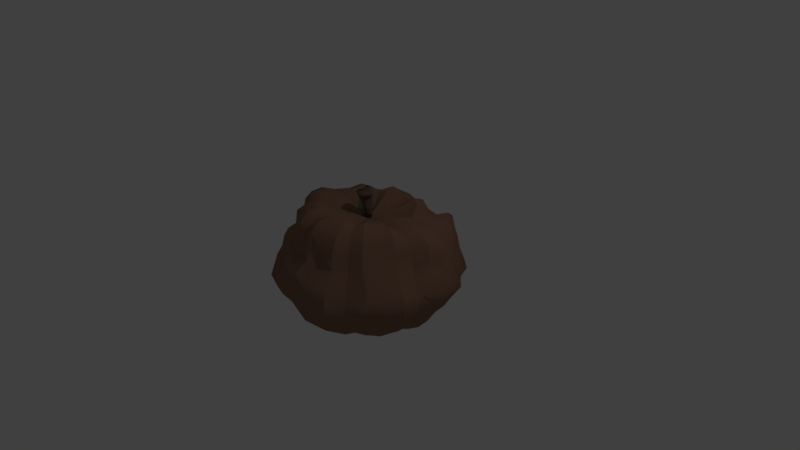 # Source: pumpkin_dead.blend  (saved by Blender 2.79.0; exported with 4.5.12 LTS)
import bpy
from mathutils import Matrix  # noqa: F401  (used for matrix-valued properties, if any)

bpy.ops.wm.read_factory_settings(use_empty=True)
scene = bpy.context.scene
scene.name = 'Scene'

# ---- collections
col_collection_1 = bpy.data.collections.new('Collection 1'); scene.collection.children.link(col_collection_1)

# ---- materials (node trees are filled in below, after node groups)
mat_material_003 = bpy.data.materials.new('Material.003')
mat_material_003.alpha_threshold = 0.0
mat_material_003.use_transparent_shadow = False
mat_material_003.diffuse_color = (0.1202, 0.1626, 0.1246, 1.0)
mat_material_003.roughness = 0.5
mat_material_002 = bpy.data.materials.new('Material.002')
mat_material_002.alpha_threshold = 0.0
mat_material_002.use_transparent_shadow = False
mat_material_002.diffuse_color = (0.1734, 0.1069, 0.08328, 1.0)
mat_material_002.roughness = 0.5
mat_material_001 = bpy.data.materials.new('Material.001')
mat_material_001.alpha_threshold = 0.0
mat_material_001.use_transparent_shadow = False
mat_material_001.diffuse_color = (0.2883, 0.1588, 0.1068, 1.0)
mat_material_001.roughness = 0.5

# ---- material node trees

# ---- world
world_world = bpy.data.worlds.new('World'); scene.world = world_world
world_world.color = (0.05088, 0.05088, 0.05088)
world_world.use_sun_shadow = False
world_world.sun_shadow_jitter_overblur = 0.0
world_world.cycles.sampling_method = 'MANUAL'

# ---- cameras
cam_camera = bpy.data.cameras.new('Camera')
cam_camera.clip_end = 100.0
cam_camera.lens = 35.0
cam_camera.sensor_width = 32.0
cam_camera.sensor_height = 18.0
cam_camera.ortho_scale = 7.314
cam_camera.dof.focus_distance = 0.0
cam_camera.dof.aperture_fstop = 128.0

# ---- lights
light_lamp = bpy.data.lights.new('Lamp', 'POINT')
light_lamp.transmission_factor = 0.0
light_lamp.cutoff_distance = 30.0
light_lamp.energy = 100.0
light_lamp.shadow_buffer_clip_start = 1.001
light_lamp.shadow_soft_size = 0.1
light_lamp.shadow_maximum_resolution = 0.006
light_lamp.use_absolute_resolution = True

# ---- meshes
me_cube_001 = bpy.data.meshes.new('Cube.001')
me_cube_001.from_pydata([(-1.541, -0.4345, -0.2987), (-1.561, -0.3438, 0.3338), (-1.518, -0.103, 0.3396), (-1.442, -0.4054, -0.2643), (-0.5717, 0.02761, -0.263), (-0.5784, -0.1857, 0.2831), (0.6441, -0.2216, 0.2694), (0.6355, -0.01032, -0.2738), (1.541, -0.4012, -0.2495), (1.596, -0.2699, 0.3161), (1.65, -0.4271, 0.2932), (1.641, -0.4504, -0.2933), (0.6718, -0.815, -0.3347), (0.6718, -0.815, 0.3181), (-0.6058, -0.7378, 0.3306), (-0.6058, -0.7378, -0.3221), (-0.6461, 0.01148, -0.6913), (0.5452, 0.09532, -0.6827), (0.5641, -0.3057, -0.7175), (-0.6737, -0.3166, -0.7426), (0.5452, -0.3821, 0.6167), (-0.6586, -0.4557, 0.6557), (-0.6754, -0.4622, 0.739), (0.5626, -0.4387, 0.7026), (-1.873, -0.528, 0.01917), (-1.832, -0.359, 0.3827), (-1.781, -0.5098, 0.06288), (-1.805, -0.3871, -0.299), (-0.6155, 0.02906, 0.03549), (-0.007174, -0.151, 0.2916), (0.7063, 0.00232, 0.01202), (-0.006818, 0.2065, -0.3196), (1.837, -0.518, 0.04066), (1.701, -0.3649, 0.331), (1.922, -0.5364, -0.007606), (1.669, -0.4068, -0.2646), (0.7391, -0.9091, -0.01461), (-0.007579, -0.8126, 0.3518), (-0.6473, -0.7933, 0.004256), (-0.007579, -0.8126, -0.3496), (-0.05188, 0.3764, -0.79), (0.5718, -0.03381, -0.7407), (-0.05189, -0.3246, -0.7901), (-0.7342, -0.1219, -0.7602), (-0.04905, -0.4795, 0.6225), (-0.7494, -0.453, 0.7597), (-0.05082, -0.5338, 0.7401), (0.5708, -0.3907, 0.6952), (-1.106, -0.379, -0.4959), (-1.186, -0.443, -0.5534), (-1.124, -0.5742, -0.2975), (-1.124, -0.573, 0.3063), (-1.215, -0.458, 0.5914), (-1.199, -0.3445, 0.5618), (-1.076, -0.2384, 0.2511), (-1.03, -0.2668, -0.237), (0.5456, 0.05163, -0.5286), (-0.5486, 0.05059, -0.5307), (-0.5558, -0.3645, 0.4812), (0.5523, -0.3592, 0.4743), (1.213, -0.1485, 0.2484), (1.149, -0.3386, -0.2559), (1.108, -0.4262, -0.5202), (1.036, -0.3397, -0.4626), (1.113, -0.4243, 0.5089), (1.13, -0.4895, 0.5451), (1.262, -0.6886, 0.2804), (1.262, -0.6887, -0.3096), (-0.5818, -0.5728, -0.5917), (0.5778, -0.5921, -0.5877), (0.5777, -0.5986, 0.589), (-0.5818, -0.5828, 0.5989), (-2.126, -0.4653, 0.03976), (-0.001049, 0.1132, 0.02733), (2.203, -0.4218, 0.02299), (-0.001139, -0.8813, -0.0004598), (-0.0676, 0.02612, -0.8365), (-0.06638, -0.5057, 0.7076), (-1.283, -0.439, -0.5568), (-1.209, -0.6171, 0.004256), (-1.361, -0.2016, 0.6323), (-1.129, -0.1751, 0.0003412), (-0.02413, 0.4586, -0.6251), (-0.02354, -0.3873, 0.4798), (1.443, -0.3242, 4.959e-05), (1.108, -0.3877, -0.4991), (1.173, -0.4044, 0.5576), (1.547, -0.7908, -0.02404), (-0.0251, -0.6219, -0.6335), (-0.02506, -0.6335, 0.637), (-0.9786, -0.4977, -0.4994), (-0.9814, -0.5479, 0.5093), (-0.9017, -0.2385, -0.4098), (-0.953, -0.4794, 0.4295), (1.003, -0.5422, -0.4908), (1.005, -0.5639, 0.4836), (0.9242, -0.2548, -0.4028), (0.9783, -0.4627, 0.411)], [], [(0, 24, 72, 27), (0, 27, 78, 49), (0, 49, 90, 50), (0, 50, 79, 24), (1, 25, 72, 24), (1, 24, 79, 51), (1, 51, 91, 52), (1, 52, 80, 25), (2, 26, 72, 25), (2, 25, 80, 53), (2, 53, 93, 54), (2, 54, 81, 26), (3, 27, 72, 26), (3, 26, 81, 55), (3, 55, 92, 48), (3, 48, 78, 27), (4, 28, 73, 31), (4, 31, 82, 57), (4, 57, 92, 55), (4, 55, 81, 28), (5, 29, 73, 28), (5, 28, 81, 54), (5, 54, 93, 58), (5, 58, 83, 29), (6, 30, 73, 29), (6, 29, 83, 59), (6, 59, 97, 60), (6, 60, 84, 30), (7, 31, 73, 30), (7, 30, 84, 61), (7, 61, 96, 56), (7, 56, 82, 31), (8, 32, 74, 35), (8, 35, 85, 63), (8, 63, 96, 61), (8, 61, 84, 32), (9, 33, 74, 32), (9, 32, 84, 60), (9, 60, 97, 64), (9, 64, 86, 33), (10, 34, 74, 33), (10, 33, 86, 65), (10, 65, 95, 66), (10, 66, 87, 34), (11, 35, 74, 34), (11, 34, 87, 67), (11, 67, 94, 62), (11, 62, 85, 35), (12, 36, 75, 39), (12, 39, 88, 69), (12, 69, 94, 67), (12, 67, 87, 36), (13, 37, 75, 36), (13, 36, 87, 66), (13, 66, 95, 70), (13, 70, 89, 37), (14, 38, 75, 37), (14, 37, 89, 71), (14, 71, 91, 51), (14, 51, 79, 38), (15, 39, 75, 38), (15, 38, 79, 50), (15, 50, 90, 68), (15, 68, 88, 39), (16, 40, 76, 43), (16, 43, 78, 48), (16, 48, 92, 57), (16, 57, 82, 40), (17, 41, 76, 40), (17, 40, 82, 56), (17, 56, 96, 63), (17, 63, 85, 41), (18, 42, 76, 41), (18, 41, 85, 62), (18, 62, 94, 69), (18, 69, 88, 42), (19, 43, 76, 42), (19, 42, 88, 68), (19, 68, 90, 49), (19, 49, 78, 43), (20, 44, 77, 47), (20, 47, 86, 64), (20, 64, 97, 59), (20, 59, 83, 44), (21, 45, 77, 44), (21, 44, 83, 58), (21, 58, 93, 53), (21, 53, 80, 45), (22, 46, 77, 45), (22, 45, 80, 52), (22, 52, 91, 71), (22, 71, 89, 46), (23, 47, 77, 46), (23, 46, 89, 70), (23, 70, 95, 65), (23, 65, 86, 47)])
me_cube_001.polygons.foreach_set('use_smooth', [True] * 96)
me_cube_001.materials.append(mat_material_003)
me_cube_001.use_remesh_preserve_volume = False
me_cube_001.use_remesh_preserve_attributes = False
me_cube_001.use_mirror_vertex_groups = False
me_cube_001.update()
me_cylinder = bpy.data.meshes.new('Cylinder')
me_cylinder.from_pydata([(8.14e-08, 0.3145, -1.0), (0.0, 0.3291, 3.412), (0.06135, 0.3084, -1.0), (0.2011, 0.3114, 3.412), (0.1203, 0.2905, -1.0), (0.395, 0.2601, 3.414), (0.1747, 0.2615, -1.0), (0.5716, 0.1777, 3.417), (0.2224, 0.2224, -1.0), (0.7208, 0.06603, 3.421), (0.2615, 0.1747, -1.0), (0.8369, -0.07043, 3.424), (0.2905, 0.1203, -1.0), (0.9153, -0.2237, 3.429), (0.3084, 0.06135, -1.0), (0.9453, -0.3872, 3.435), (0.3145, 2.191e-07, -1.0), (0.9223, -0.5554, 3.442), (0.3084, -0.06135, -1.0), (0.8652, -0.7182, 3.452), (0.2905, -0.1203, -1.0), (0.7933, -0.869, 3.466), (0.2615, -0.1747, -1.0), (0.707, -1.007, 3.48), (0.2224, -0.2224, -1.0), (0.6021, -1.13, 3.492), (0.1747, -0.2615, -1.0), (0.4766, -1.232, 3.501), (0.1203, -0.2905, -1.0), (0.3315, -1.309, 3.507), (0.06135, -0.3084, -1.0), (0.1704, -1.358, 3.51), (-2.107e-08, -0.3145, -1.0), (-3.166e-07, -1.375, 3.511), (-0.06135, -0.3084, -1.0), (-0.1704, -1.358, 3.51), (-0.1203, -0.2905, -1.0), (-0.3315, -1.309, 3.507), (-0.1747, -0.2615, -1.0), (-0.4766, -1.232, 3.501), (-0.2224, -0.2224, -1.0), (-0.6021, -1.13, 3.492), (-0.2615, -0.1747, -1.0), (-0.707, -1.007, 3.48), (-0.2905, -0.1203, -1.0), (-0.7933, -0.869, 3.466), (-0.3084, -0.06135, -1.0), (-0.8652, -0.7182, 3.452), (-0.3145, 4.99e-07, -1.0), (-0.9223, -0.5554, 3.442), (-0.3084, 0.06135, -1.0), (-0.9453, -0.3872, 3.435), (-0.2905, 0.1203, -1.0), (-0.9153, -0.2237, 3.429), (-0.2615, 0.1747, -1.0), (-0.8369, -0.07043, 3.424), (-0.2224, 0.2224, -1.0), (-0.7208, 0.06603, 3.421), (-0.1747, 0.2615, -1.0), (-0.5716, 0.1777, 3.417), (-0.1203, 0.2905, -1.0), (-0.395, 0.2601, 3.414), (-0.06135, 0.3084, -1.0), (-0.2011, 0.3114, 3.412), (6.205e-08, 0.4608, 0.07689), (3.353e-08, 0.4892, 0.9245), (2.235e-08, 0.5145, 1.72), (2.235e-08, 0.4996, 2.4), (7.451e-09, 0.3238, 2.946), (0.1389, 0.3041, 2.945), (0.05081, 0.4838, 2.399), (0.0497, 0.5014, 1.719), (0.0699, 0.4784, 0.9242), (0.08989, 0.4519, 0.07678), (0.2678, 0.2458, 2.939), (0.09738, 0.4368, 2.395), (0.09539, 0.4623, 1.718), (0.137, 0.4466, 0.9232), (0.1763, 0.4256, 0.07646), (0.3791, 0.1523, 2.93), (0.1374, 0.3615, 2.389), (0.1349, 0.3989, 1.716), (0.1985, 0.3951, 0.9217), (0.2561, 0.3829, 0.07598), (0.4659, 0.03005, 2.919), (0.1708, 0.2621, 2.381), (0.1667, 0.3139, 1.713), (0.2524, 0.3261, 0.9194), (0.3259, 0.3253, 0.07538), (0.5249, -0.1107, 2.91), (0.197, 0.1445, 2.374), (0.191, 0.2108, 1.709), (0.2971, 0.2425, 0.9163), (0.3833, 0.255, 0.07473), (0.5576, -0.2583, 2.907), (0.2171, 0.01394, 2.366), (0.2084, 0.09439, 1.703), (0.3316, 0.148, 0.9124), (0.426, 0.1748, 0.07407), (0.5631, -0.4067, 2.909), (0.2322, -0.124, 2.361), (0.2196, -0.03042, 1.697), (0.3553, 0.046, 0.9078), (0.4522, 0.08761, 0.07347), (0.5412, -0.5548, 2.916), (0.2405, -0.2643, 2.358), (0.225, -0.158, 1.69), (0.3671, -0.05968, 0.9029), (0.461, -0.003094, 0.07292), (0.502, -0.6978, 2.928), (0.239, -0.4021, 2.356), (0.2249, -0.2829, 1.683), (0.3659, -0.1654, 0.8982), (0.4521, -0.09389, 0.07247), (0.4589, -0.8299, 2.943), (0.2273, -0.5331, 2.357), (0.2179, -0.4008, 1.676), (0.3505, -0.2675, 0.8941), (0.4258, -0.1813, 0.07211), (0.4103, -0.9497, 2.96), (0.2071, -0.6531, 2.359), (0.2025, -0.5081, 1.669), (0.3208, -0.3621, 0.891), (0.3831, -0.2619, 0.07183), (0.3501, -1.055, 2.976), (0.1791, -0.7579, 2.363), (0.1777, -0.6018, 1.665), (0.2767, -0.4454, 0.8887), (0.3257, -0.3325, 0.07163), (0.2774, -1.141, 2.991), (0.1436, -0.8436, 2.366), (0.1436, -0.6786, 1.662), (0.22, -0.5141, 0.8871), (0.2558, -0.3906, 0.0715), (0.1926, -1.205, 3.002), (0.1009, -0.9071, 2.369), (0.1011, -0.7356, 1.661), (0.153, -0.5653, 0.8861), (0.1762, -0.4337, 0.07141), (0.0983, -1.245, 3.009), (0.05208, -0.9462, 2.371), (0.05246, -0.7706, 1.66), (0.0784, -0.5969, 0.8856), (0.08979, -0.4603, 0.07135), (-1.937e-07, -1.259, 3.011), (-8.522e-08, -0.9594, 2.372), (-8.568e-08, -0.7824, 1.66), (-1.043e-07, -0.6075, 0.8854), (-8.964e-08, -0.4692, 0.07134), (-0.0983, -1.245, 3.009), (-0.05208, -0.9462, 2.371), (-0.05246, -0.7706, 1.66), (-0.0784, -0.5969, 0.8856), (-0.08979, -0.4603, 0.07135), (-0.1926, -1.205, 3.002), (-0.1009, -0.9071, 2.369), (-0.1011, -0.7356, 1.661), (-0.153, -0.5653, 0.8861), (-0.1762, -0.4337, 0.07141), (-0.2774, -1.141, 2.991), (-0.1436, -0.8436, 2.366), (-0.1436, -0.6786, 1.662), (-0.22, -0.5141, 0.8871), (-0.2558, -0.3906, 0.0715), (-0.3501, -1.055, 2.976), (-0.1791, -0.7579, 2.363), (-0.1777, -0.6018, 1.665), (-0.2767, -0.4454, 0.8887), (-0.3257, -0.3325, 0.07163), (-0.4103, -0.9497, 2.96), (-0.2071, -0.6531, 2.359), (-0.2025, -0.5081, 1.669), (-0.3208, -0.3621, 0.891), (-0.3831, -0.2619, 0.07183), (-0.4589, -0.8299, 2.943), (-0.2273, -0.5331, 2.357), (-0.2179, -0.4008, 1.676), (-0.3505, -0.2675, 0.8941), (-0.4258, -0.1813, 0.07211), (-0.502, -0.6978, 2.928), (-0.239, -0.4021, 2.356), (-0.2249, -0.2829, 1.683), (-0.3659, -0.1654, 0.8982), (-0.4521, -0.09389, 0.07247), (-0.5412, -0.5548, 2.916), (-0.2405, -0.2643, 2.358), (-0.225, -0.158, 1.69), (-0.3671, -0.05968, 0.9029), (-0.461, -0.003094, 0.07292), (-0.5631, -0.4067, 2.909), (-0.2322, -0.124, 2.361), (-0.2196, -0.03042, 1.697), (-0.3553, 0.046, 0.9078), (-0.4522, 0.08761, 0.07347), (-0.5576, -0.2583, 2.907), (-0.2171, 0.01394, 2.366), (-0.2084, 0.09439, 1.703), (-0.3316, 0.148, 0.9124), (-0.426, 0.1748, 0.07407), (-0.5249, -0.1107, 2.91), (-0.197, 0.1445, 2.374), (-0.191, 0.2108, 1.709), (-0.2971, 0.2425, 0.9163), (-0.3833, 0.255, 0.07473), (-0.4659, 0.03005, 2.919), (-0.1708, 0.2621, 2.381), (-0.1667, 0.3139, 1.713), (-0.2524, 0.3261, 0.9194), (-0.3259, 0.3253, 0.07538), (-0.3791, 0.1523, 2.93), (-0.1374, 0.3615, 2.389), (-0.1349, 0.3989, 1.716), (-0.1985, 0.3951, 0.9217), (-0.2561, 0.3829, 0.07598), (-0.2678, 0.2458, 2.939), (-0.09738, 0.4368, 2.395), (-0.09539, 0.4623, 1.718), (-0.137, 0.4466, 0.9232), (-0.1763, 0.4256, 0.07646), (-0.1389, 0.3041, 2.945), (-0.05081, 0.4838, 2.399), (-0.0497, 0.5014, 1.719), (-0.0699, 0.4784, 0.9242), (-0.08989, 0.4519, 0.07678)], [], [(68, 1, 3, 69), (69, 3, 5, 74), (74, 5, 7, 79), (79, 7, 9, 84), (84, 9, 11, 89), (89, 11, 13, 94), (94, 13, 15, 99), (99, 15, 17, 104), (104, 17, 19, 109), (109, 19, 21, 114), (114, 21, 23, 119), (119, 23, 25, 124), (124, 25, 27, 129), (129, 27, 29, 134), (134, 29, 31, 139), (139, 31, 33, 144), (144, 33, 35, 149), (149, 35, 37, 154), (154, 37, 39, 159), (159, 39, 41, 164), (164, 41, 43, 169), (169, 43, 45, 174), (174, 45, 47, 179), (179, 47, 49, 184), (184, 49, 51, 189), (189, 51, 53, 194), (194, 53, 55, 199), (199, 55, 57, 204), (204, 57, 59, 209), (209, 59, 61, 214), (3, 1, 63, 61, 59, 57, 55, 53, 51, 49, 47, 45, 43, 41, 39, 37, 35, 33, 31, 29, 27, 25, 23, 21, 19, 17, 15, 13, 11, 9, 7, 5), (214, 61, 63, 219), (219, 63, 1, 68), (0, 2, 4, 6, 8, 10, 12, 14, 16, 18, 20, 22, 24, 26, 28, 30, 32, 34, 36, 38, 40, 42, 44, 46, 48, 50, 52, 54, 56, 58, 60, 62), (62, 223, 64, 0), (223, 222, 65, 64), (222, 221, 66, 65), (221, 220, 67, 66), (220, 219, 68, 67), (60, 218, 223, 62), (218, 217, 222, 223), (217, 216, 221, 222), (216, 215, 220, 221), (215, 214, 219, 220), (58, 213, 218, 60), (213, 212, 217, 218), (212, 211, 216, 217), (211, 210, 215, 216), (210, 209, 214, 215), (56, 208, 213, 58), (208, 207, 212, 213), (207, 206, 211, 212), (206, 205, 210, 211), (205, 204, 209, 210), (54, 203, 208, 56), (203, 202, 207, 208), (202, 201, 206, 207), (201, 200, 205, 206), (200, 199, 204, 205), (52, 198, 203, 54), (198, 197, 202, 203), (197, 196, 201, 202), (196, 195, 200, 201), (195, 194, 199, 200), (50, 193, 198, 52), (193, 192, 197, 198), (192, 191, 196, 197), (191, 190, 195, 196), (190, 189, 194, 195), (48, 188, 193, 50), (188, 187, 192, 193), (187, 186, 191, 192), (186, 185, 190, 191), (185, 184, 189, 190), (46, 183, 188, 48), (183, 182, 187, 188), (182, 181, 186, 187), (181, 180, 185, 186), (180, 179, 184, 185), (44, 178, 183, 46), (178, 177, 182, 183), (177, 176, 181, 182), (176, 175, 180, 181), (175, 174, 179, 180), (42, 173, 178, 44), (173, 172, 177, 178), (172, 171, 176, 177), (171, 170, 175, 176), (170, 169, 174, 175), (40, 168, 173, 42), (168, 167, 172, 173), (167, 166, 171, 172), (166, 165, 170, 171), (165, 164, 169, 170), (38, 163, 168, 40), (163, 162, 167, 168), (162, 161, 166, 167), (161, 160, 165, 166), (160, 159, 164, 165), (36, 158, 163, 38), (158, 157, 162, 163), (157, 156, 161, 162), (156, 155, 160, 161), (155, 154, 159, 160), (34, 153, 158, 36), (153, 152, 157, 158), (152, 151, 156, 157), (151, 150, 155, 156), (150, 149, 154, 155), (32, 148, 153, 34), (148, 147, 152, 153), (147, 146, 151, 152), (146, 145, 150, 151), (145, 144, 149, 150), (30, 143, 148, 32), (143, 142, 147, 148), (142, 141, 146, 147), (141, 140, 145, 146), (140, 139, 144, 145), (28, 138, 143, 30), (138, 137, 142, 143), (137, 136, 141, 142), (136, 135, 140, 141), (135, 134, 139, 140), (26, 133, 138, 28), (133, 132, 137, 138), (132, 131, 136, 137), (131, 130, 135, 136), (130, 129, 134, 135), (24, 128, 133, 26), (128, 127, 132, 133), (127, 126, 131, 132), (126, 125, 130, 131), (125, 124, 129, 130), (22, 123, 128, 24), (123, 122, 127, 128), (122, 121, 126, 127), (121, 120, 125, 126), (120, 119, 124, 125), (20, 118, 123, 22), (118, 117, 122, 123), (117, 116, 121, 122), (116, 115, 120, 121), (115, 114, 119, 120), (18, 113, 118, 20), (113, 112, 117, 118), (112, 111, 116, 117), (111, 110, 115, 116), (110, 109, 114, 115), (16, 108, 113, 18), (108, 107, 112, 113), (107, 106, 111, 112), (106, 105, 110, 111), (105, 104, 109, 110), (14, 103, 108, 16), (103, 102, 107, 108), (102, 101, 106, 107), (101, 100, 105, 106), (100, 99, 104, 105), (12, 98, 103, 14), (98, 97, 102, 103), (97, 96, 101, 102), (96, 95, 100, 101), (95, 94, 99, 100), (10, 93, 98, 12), (93, 92, 97, 98), (92, 91, 96, 97), (91, 90, 95, 96), (90, 89, 94, 95), (8, 88, 93, 10), (88, 87, 92, 93), (87, 86, 91, 92), (86, 85, 90, 91), (85, 84, 89, 90), (6, 83, 88, 8), (83, 82, 87, 88), (82, 81, 86, 87), (81, 80, 85, 86), (80, 79, 84, 85), (4, 78, 83, 6), (78, 77, 82, 83), (77, 76, 81, 82), (76, 75, 80, 81), (75, 74, 79, 80), (2, 73, 78, 4), (73, 72, 77, 78), (72, 71, 76, 77), (71, 70, 75, 76), (70, 69, 74, 75), (0, 64, 73, 2), (64, 65, 72, 73), (65, 66, 71, 72), (66, 67, 70, 71), (67, 68, 69, 70)])
me_cylinder.polygons.foreach_set('use_smooth', [True] * 194)
me_cylinder.materials.append(mat_material_002)
me_cylinder.use_remesh_preserve_volume = False
me_cylinder.use_remesh_preserve_attributes = False
me_cylinder.use_mirror_vertex_groups = False
me_cylinder.update()
me_sphere = bpy.data.meshes.new('Sphere')
me_sphere.from_pydata([(-3.425e-08, 0.3482, 0.4176), (-2.701e-08, 0.4616, 0.4588), (-5.166e-09, 0.5473, 0.4546), (6.403e-10, 0.5717, 0.3486), (3.336e-09, 0.6963, 0.3092), (3.318e-09, 0.8073, 0.1984), (3.689e-09, 0.9003, 0.1251), (3.682e-09, 0.8653, -0.005301), (3.609e-09, 0.877, -0.1249), (3.718e-09, 0.5323, -0.6012), (0.06211, 0.3187, 0.4139), (0.086, 0.4335, 0.4637), (0.1046, 0.5146, 0.4432), (0.1178, 0.5647, 0.3637), (0.1313, 0.6517, 0.2862), (0.1464, 0.7406, 0.1931), (0.1649, 0.8411, 0.1248), (0.1656, 0.8306, -0.005764), (0.1672, 0.8388, -0.123), (0.1626, 0.8173, -0.2584), (0.1458, 0.7331, -0.3748), (0.1255, 0.6308, -0.4853), (0.09858, 0.4956, -0.5706), (0.07569, 0.3793, -0.5734), (0.03464, 0.1742, -0.5857), (0.1333, 0.3148, 0.4558), (0.1751, 0.4255, 0.5112), (0.209, 0.5067, 0.4832), (0.2376, 0.5571, 0.3743), (0.2719, 0.6342, 0.3042), (0.3305, 0.7942, 0.2638), (0.3439, 0.8221, 0.1271), (0.341, 0.8098, -0.01151), (0.3592, 0.8665, -0.141), (0.3376, 0.8133, -0.2741), (0.3001, 0.7281, -0.3936), (0.2593, 0.626, -0.5112), (0.1904, 0.4798, -0.5594), (0.1571, 0.3781, -0.6249), (0.07178, 0.1756, -0.6014), (0.1952, 0.282, 0.4318), (0.2525, 0.3803, 0.5001), (0.2764, 0.4405, 0.4272), (0.3309, 0.5076, 0.3544), (0.4204, 0.6348, 0.3749), (0.4428, 0.6821, 0.2371), (0.4742, 0.7203, 0.1199), (0.4915, 0.7412, -0.01111), (0.5207, 0.7793, -0.1414), (0.4886, 0.7313, -0.2735), (0.4381, 0.6558, -0.3947), (0.3765, 0.5634, -0.5113), (0.2865, 0.4295, -0.5646), (0.2272, 0.3407, -0.624), (0.1063, 0.1594, -0.5812), (0.247, 0.239, 0.4271), (0.3196, 0.3209, 0.5079), (0.3564, 0.3795, 0.4342), (0.4283, 0.4545, 0.3722), (0.5063, 0.5213, 0.3536), (0.5587, 0.5808, 0.2303), (0.5732, 0.5976, 0.1128), (0.5768, 0.6019, -0.023), (0.6614, 0.6621, -0.1411), (0.5981, 0.6056, -0.2581), (0.5522, 0.5557, -0.39), (0.4775, 0.4764, -0.5072), (0.3749, 0.3716, -0.5888), (0.2891, 0.2861, -0.5992), (0.1366, 0.1367, -0.5767), (0.2679, 0.1779, 0.4114), (0.3602, 0.2377, 0.4681), (0.4341, 0.2889, 0.4692), (0.4906, 0.3259, 0.3691), (0.568, 0.3804, 0.3232), (0.6632, 0.4445, 0.2372), (0.6874, 0.4621, 0.1126), (0.678, 0.4485, -0.01437), (0.7391, 0.4936, -0.1341), (0.6746, 0.4508, -0.2472), (0.6159, 0.4115, -0.3684), (0.5327, 0.3559, -0.4821), (0.4162, 0.2784, -0.5593), (0.3236, 0.2162, -0.5911), (0.1488, 0.0996, -0.5762), (0.3063, 0.1208, 0.4636), (0.418, 0.1643, 0.4725), (0.5006, 0.1985, 0.4676), (0.5825, 0.2159, 0.3804), (0.6915, 0.2775, 0.3584), (0.7706, 0.3143, 0.2487), (0.799, 0.3221, 0.1183), (0.8297, 0.3345, -0.01343), (0.8682, 0.3596, -0.141), (0.7917, 0.323, -0.2613), (0.7195, 0.2946, -0.3852), (0.6137, 0.2575, -0.4953), (0.4885, 0.2036, -0.5933), (0.3787, 0.1569, -0.629), (0.1773, 0.07399, -0.5915), (0.322, 0.05273, 0.4701), (0.4357, 0.08019, 0.4637), (0.5362, 0.1028, 0.4644), (0.6757, 0.1311, 0.469), (0.774, 0.1529, 0.3964), (0.8307, 0.1694, 0.2586), (0.8397, 0.1699, 0.1163), (0.9222, 0.1837, -0.001129), (0.9034, 0.1797, -0.1346), (0.836, 0.1663, -0.2579), (0.7507, 0.1494, -0.3742), (0.6627, 0.1318, -0.5089), (0.5222, 0.1039, -0.6012), (0.402, 0.0799, -0.6285), (0.189, 0.03758, -0.5825), (0.327, -0.00897, 0.4938), (0.442, -0.007456, 0.4692), (0.5533, -0.004298, 0.488), (0.6918, -0.002578, 0.4738), (0.7941, 0.0006116, 0.3998), (0.7919, 0.02144, 0.242), (0.8319, 0.02083, 0.09551), (0.9582, 2.934e-07, -5.343e-07), (0.8944, 0.006181, -0.1292), (0.8561, -0.004291, -0.2611), (0.7494, 7.986e-05, -0.3604), (0.6772, -9.03e-05, -0.5108), (0.5323, -3.363e-07, -0.6012), (0.4082, -0.002545, -0.6119), (0.1926, 8.901e-05, -0.5813), (0.3052, -0.06577, 0.4599), (0.4159, -0.09387, 0.4555), (0.5205, -0.1075, 0.4735), (0.6454, -0.128, 0.4495), (0.7026, -0.1293, 0.3489), (0.7395, -0.1324, 0.2103), (0.7648, -0.14, 0.07501), (0.8882, -0.1766, -0.0001318), (0.8627, -0.1716, -0.133), (0.8172, -0.1628, -0.259), (0.7266, -0.1448, -0.368), (0.6279, -0.1249, -0.4814), (0.4948, -0.0983, -0.5686), (0.381, -0.07571, -0.5811), (0.1765, -0.03519, -0.567), (0.3037, -0.1334, 0.5072), (0.4151, -0.1807, 0.5254), (0.5207, -0.2151, 0.5458), (0.6272, -0.2534, 0.4582), (0.6344, -0.2389, 0.3114), (0.6961, -0.2756, 0.1733), (0.8135, -0.3442, 0.1002), (0.8717, -0.3606, -0.002187), (0.8681, -0.3596, -0.141), (0.8055, -0.331, -0.2686), (0.728, -0.3032, -0.3945), (0.6114, -0.2485, -0.4878), (0.4839, -0.1953, -0.5741), (0.3783, -0.1529, -0.6088), (0.1786, -0.0735, -0.5813), (0.2739, -0.1893, 0.5003), (0.3772, -0.2553, 0.5425), (0.4658, -0.3123, 0.5312), (0.5314, -0.3548, 0.4238), (0.557, -0.3723, 0.295), (0.6312, -0.4235, 0.1936), (0.6742, -0.4423, 0.0529), (0.7803, -0.5198, -0.002856), (0.7717, -0.5151, -0.1393), (0.7002, -0.467, -0.2517), (0.6464, -0.4319, -0.3848), (0.5572, -0.3723, -0.5019), (0.4361, -0.2914, -0.5834), (0.3379, -0.2261, -0.6041), (0.159, -0.1058, -0.5967), (0.2326, -0.2375, 0.5002), (0.3213, -0.3241, 0.5526), (0.3964, -0.3995, 0.5363), (0.4683, -0.4767, 0.4565), (0.4745, -0.4932, 0.3048), (0.5227, -0.5319, 0.1833), (0.5836, -0.5441, 0.05528), (0.6329, -0.6181, -0.01781), (0.6447, -0.6404, -0.1415), (0.6155, -0.6157, -0.2678), (0.5356, -0.5273, -0.362), (0.4633, -0.4687, -0.4886), (0.3686, -0.3728, -0.5829), (0.282, -0.2914, -0.5869), (0.1338, -0.134, -0.6066), (0.1713, -0.2637, 0.4641), (0.2403, -0.3643, 0.5191), (0.2959, -0.4455, 0.5145), (0.3511, -0.5312, 0.4333), (0.3639, -0.5592, 0.3081), (0.3805, -0.5796, 0.1709), (0.4197, -0.6303, 0.06083), (0.4395, -0.6542, -0.03208), (0.4853, -0.7256, -0.1349), (0.4665, -0.6982, -0.2624), (0.4028, -0.6039, -0.3559), (0.3549, -0.5312, -0.4797), (0.2805, -0.4198, -0.5694), (0.2153, -0.3233, -0.5802), (0.09954, -0.149, -0.5707), (2.05e-08, -3.191e-07, -0.5283), (0.1232, -0.3096, 0.5079), (0.1745, -0.4263, 0.5593), (0.2159, -0.5226, 0.5546), (0.2565, -0.6124, 0.449), (0.2698, -0.6665, 0.3386), (0.2811, -0.6751, 0.1907), (0.3025, -0.7739, 0.09475), (0.3215, -0.8153, -0.01228), (0.3542, -0.8457, -0.1371), (0.326, -0.7958, -0.2634), (0.2905, -0.6917, -0.3627), (0.2575, -0.6154, -0.4983), (0.2038, -0.4905, -0.5979), (0.1614, -0.3726, -0.5889), (0.07287, -0.1771, -0.5926), (0.0634, -0.3221, 0.5382), (0.08993, -0.4517, 0.5483), (0.1103, -0.5546, 0.5501), (0.1304, -0.6574, 0.4558), (0.1261, -0.6705, 0.3098), (0.1382, -0.7204, 0.1754), (0.1743, -0.8868, 0.1252), (0.181, -0.9127, -0.0001814), (0.1802, -0.9016, -0.1378), (0.1691, -0.8474, -0.2668), (0.1473, -0.7432, -0.3704), (0.1321, -0.6643, -0.5109), (0.1035, -0.5205, -0.5975), (0.07978, -0.4001, -0.6199), (0.03716, -0.1895, -0.5772), (-4.634e-08, -0.3254, 0.5505), (2.419e-08, -0.4594, 0.5474), (2.166e-08, -0.5656, 0.5509), (-2.301e-08, -0.6824, 0.4702), (-7.45e-08, -0.7151, 0.3386), (5.817e-08, -0.746, 0.1927), (-6.94e-08, -0.8766, 0.123), (-9.349e-08, -0.9387, -0.007039), (-8.037e-08, -0.8872, -0.1309), (6.954e-08, -0.8276, -0.249), (-7.924e-08, -0.7962, -0.4013), (-2.117e-08, -0.677, -0.5105), (-6.246e-09, -0.5239, -0.5796), (-1.688e-09, -0.4069, -0.5968), (7.645e-09, -0.1938, -0.5702), (-0.06017, -0.3058, 0.4827), (-0.08514, -0.4292, 0.5132), (-0.1047, -0.5263, 0.5162), (-0.125, -0.6301, 0.4376), (-0.1243, -0.6568, 0.3094), (-0.1315, -0.6964, 0.1796), (-0.1615, -0.8267, 0.109), (-0.1738, -0.8758, -0.00038), (-0.171, -0.8552, -0.1303), (-0.1627, -0.8171, -0.2594), (-0.1418, -0.7156, -0.3607), (-0.1255, -0.6308, -0.4853), (-0.09675, -0.488, -0.5523), (-0.07575, -0.3805, -0.5863), (-0.03512, -0.1772, -0.563), (-0.1232, -0.3096, 0.5079), (-0.1745, -0.4263, 0.5593), (-0.2159, -0.5226, 0.5546), (-0.2565, -0.6124, 0.449), (-0.2698, -0.6665, 0.3386), (-0.2811, -0.6751, 0.1907), (-0.3025, -0.7739, 0.09475), (-0.3215, -0.8153, -0.01228), (-0.3542, -0.8457, -0.1371), (-0.326, -0.7958, -0.2634), (-0.2905, -0.6917, -0.3627), (-0.2575, -0.6154, -0.4983), (-0.2038, -0.4905, -0.5979), (-0.1614, -0.3726, -0.5889), (-0.07287, -0.1771, -0.5926), (-0.1801, -0.2797, 0.501), (-0.2535, -0.382, 0.5736), (-0.3116, -0.4695, 0.5459), (-0.3568, -0.5425, 0.4358), (-0.3737, -0.5755, 0.3102), (-0.3806, -0.5802, 0.1584), (-0.4332, -0.6499, 0.0599), (-0.4546, -0.6764, -0.03596), (-0.521, -0.7797, -0.1414), (-0.4919, -0.7361, -0.2767), (-0.4206, -0.6301, -0.3682), (-0.3687, -0.5519, -0.4931), (-0.2957, -0.4425, -0.6008), (-0.2258, -0.3392, -0.5916), (-0.1057, -0.1588, -0.5989), (-1.852e-07, -0.003138, 0.3859), (-0.2326, -0.2375, 0.5002), (-0.3213, -0.3241, 0.5526), (-0.3964, -0.3995, 0.5363), (-0.4683, -0.4767, 0.4565), (-0.4745, -0.4932, 0.3048), (-0.5227, -0.5319, 0.1833), (-0.5836, -0.5441, 0.05528), (-0.6329, -0.6181, -0.01781), (-0.6447, -0.6404, -0.1415), (-0.6155, -0.6157, -0.2678), (-0.5356, -0.5273, -0.362), (-0.4633, -0.4687, -0.4886), (-0.3686, -0.3728, -0.5829), (-0.282, -0.2914, -0.5869), (-0.1338, -0.134, -0.6066), (-0.2589, -0.1763, 0.4626), (-0.3597, -0.2431, 0.5055), (-0.4422, -0.2967, 0.4974), (-0.5086, -0.3395, 0.4067), (-0.5489, -0.3667, 0.3012), (-0.6153, -0.4134, 0.1926), (-0.6549, -0.4313, 0.06104), (-0.7305, -0.485, -0.007764), (-0.7347, -0.49, -0.1338), (-0.6697, -0.4464, -0.2418), (-0.6256, -0.418, -0.3779), (-0.5252, -0.3509, -0.4709), (-0.4112, -0.2748, -0.5463), (-0.3206, -0.2148, -0.5675), (-0.1493, -0.09961, -0.571), (-0.3037, -0.1334, 0.5072), (-0.4151, -0.1807, 0.5254), (-0.5207, -0.2151, 0.5458), (-0.6272, -0.2534, 0.4582), (-0.6344, -0.2389, 0.3114), (-0.6961, -0.2756, 0.1733), (-0.8135, -0.3442, 0.1002), (-0.8717, -0.3606, -0.002187), (-0.8681, -0.3596, -0.141), (-0.8055, -0.331, -0.2686), (-0.728, -0.3032, -0.3945), (-0.6114, -0.2485, -0.4878), (-0.4839, -0.1953, -0.5741), (-0.3783, -0.1529, -0.6088), (-0.1786, -0.0735, -0.5813), (-0.321, -0.07208, 0.5049), (-0.4356, -0.09855, 0.4777), (-0.5494, -0.1113, 0.5177), (-0.6795, -0.1351, 0.4751), (-0.725, -0.1301, 0.3537), (-0.7439, -0.1308, 0.2029), (-0.7912, -0.1459, 0.07473), (-0.9397, -0.1869, 5.083e-06), (-0.9174, -0.1825, -0.1407), (-0.8535, -0.1709, -0.269), (-0.7511, -0.151, -0.3743), (-0.6528, -0.1296, -0.4955), (-0.5168, -0.102, -0.5871), (-0.4008, -0.07855, -0.6046), (-0.1896, -0.03784, -0.5804), (-0.327, -0.008969, 0.4938), (-0.442, -0.007456, 0.4692), (-0.5533, -0.004298, 0.488), (-0.6918, -0.002578, 0.4738), (-0.7941, 0.0006117, 0.3998), (-0.7919, 0.02144, 0.242), (-0.8319, 0.02083, 0.09551), (-0.9582, 5.218e-07, -5.343e-07), (-0.8944, 0.006182, -0.1292), (-0.8561, -0.004291, -0.2611), (-0.7494, 8e-05, -0.3604), (-0.6772, -9.017e-05, -0.5108), (-0.5323, -2.577e-07, -0.6012), (-0.4082, -0.002545, -0.6119), (-0.1926, 8.901e-05, -0.5813), (-0.3058, 0.05412, 0.4396), (-0.4196, 0.07705, 0.4575), (-0.5121, 0.09952, 0.4526), (-0.6365, 0.1228, 0.4342), (-0.7372, 0.1454, 0.3766), (-0.7931, 0.1624, 0.248), (-0.8245, 0.1674, 0.1185), (-0.8758, 0.1746, -0.001959), (-0.8664, 0.1723, -0.1309), (-0.7982, 0.1589, -0.2472), (-0.7291, 0.145, -0.37), (-0.6239, 0.1241, -0.4765), (-0.4956, 0.09858, -0.5706), (-0.3812, 0.0756, -0.5877), (-0.176, 0.03496, -0.5691), (-0.3063, 0.1208, 0.4636), (-0.418, 0.1643, 0.4725), (-0.5006, 0.1985, 0.4676), (-0.5825, 0.2159, 0.3804), (-0.6915, 0.2775, 0.3584), (-0.7706, 0.3143, 0.2487), (-0.799, 0.3221, 0.1183), (-0.8297, 0.3345, -0.01343), (-0.8682, 0.3596, -0.141), (-0.7917, 0.323, -0.2613), (-0.7195, 0.2946, -0.3852), (-0.6137, 0.2575, -0.4953), (-0.4885, 0.2036, -0.5933), (-0.3787, 0.1569, -0.629), (-0.1773, 0.07399, -0.5915), (-0.2825, 0.1855, 0.4483), (-0.3767, 0.2482, 0.4901), (-0.4539, 0.3027, 0.4975), (-0.511, 0.3385, 0.3801), (-0.5912, 0.396, 0.3349), (-0.7084, 0.4745, 0.2573), (-0.7633, 0.5109, 0.1346), (-0.709, 0.4681, -0.01642), (-0.7813, 0.522, -0.1411), (-0.714, 0.4771, -0.2626), (-0.6546, 0.4374, -0.394), (-0.5547, 0.3706, -0.4976), (-0.4349, 0.2913, -0.5788), (-0.3409, 0.2278, -0.6291), (-0.16, 0.1074, -0.5897), (-0.247, 0.239, 0.4271), (-0.3196, 0.3209, 0.5079), (-0.3564, 0.3795, 0.4342), (-0.4283, 0.4545, 0.3722), (-0.5063, 0.5213, 0.3536), (-0.5587, 0.5808, 0.2303), (-0.5732, 0.5976, 0.1128), (-0.5768, 0.6019, -0.023), (-0.6614, 0.6621, -0.1411), (-0.5981, 0.6056, -0.2581), (-0.5522, 0.5557, -0.39), (-0.4775, 0.4764, -0.5072), (-0.3749, 0.3716, -0.5888), (-0.2891, 0.2861, -0.5992), (-0.1366, 0.1367, -0.5767), (-0.1817, 0.2659, 0.415), (-0.2431, 0.3625, 0.4733), (-0.2736, 0.429, 0.4327), (-0.3219, 0.4954, 0.3531), (-0.4005, 0.6038, 0.3543), (-0.4262, 0.6533, 0.2289), (-0.4682, 0.7085, 0.1207), (-0.4809, 0.7232, -0.007121), (-0.4937, 0.7391, -0.1343), (-0.465, 0.6959, -0.2608), (-0.4157, 0.6224, -0.3748), (-0.3573, 0.5348, -0.4853), (-0.272, 0.4071, -0.5348), (-0.2155, 0.322, -0.5785), (-0.09986, 0.1495, -0.5645), (-0.1333, 0.3148, 0.4558), (-0.1751, 0.4255, 0.5112), (-0.209, 0.5067, 0.4832), (-0.2376, 0.5571, 0.3743), (-0.2719, 0.6342, 0.3042), (-0.3305, 0.7942, 0.2638), (-0.3439, 0.8221, 0.1271), (-0.341, 0.8098, -0.01151), (-0.3592, 0.8665, -0.141), (-0.3376, 0.8133, -0.2741), (-0.3001, 0.7281, -0.3936), (-0.2593, 0.626, -0.5112), (-0.1904, 0.4798, -0.5594), (-0.1571, 0.3781, -0.6249), (-0.07178, 0.1756, -0.6014), (-0.06595, 0.3382, 0.4446), (-0.09189, 0.4525, 0.4849), (-0.1097, 0.539, 0.4592), (-0.1208, 0.5733, 0.3606), (-0.134, 0.6668, 0.2768), (-0.1539, 0.7814, 0.2074), (-0.1765, 0.8963, 0.1338), (-0.1756, 0.8799, -0.0022), (-0.1768, 0.8866, -0.1309), (-0.1724, 0.8666, -0.2757), (-0.154, 0.7738, -0.3958), (-0.1322, 0.6646, -0.5113), (-0.1038, 0.5221, -0.6011), (-0.0803, 0.3999, -0.6137), (-0.03673, 0.1854, -0.6122), (6.275e-08, 0.8342, -0.2492), (2.645e-07, 0.7967, -0.4017), (1.503e-07, 0.6775, -0.5112), (7.561e-08, 0.4085, -0.6149), (1.862e-08, 0.1879, -0.6172), (-3.425e-08, 0.3482, 0.4176), (-2.701e-08, 0.4616, 0.4588), (-2.701e-08, 0.4616, 0.4588), (-2.701e-08, 0.4616, 0.4588), (-5.166e-09, 0.5473, 0.4546), (6.403e-10, 0.5717, 0.3486), (3.336e-09, 0.6963, 0.3092), (3.318e-09, 0.8073, 0.1984), (3.689e-09, 0.9003, 0.1251), (3.682e-09, 0.8653, -0.005301), (3.609e-09, 0.877, -0.1249), (0.06211, 0.3187, 0.4139), (0.086, 0.4335, 0.4637), (0.086, 0.4335, 0.4637), (0.086, 0.4335, 0.4637), (0.1046, 0.5146, 0.4432), (0.1178, 0.5647, 0.3637), (0.1313, 0.6517, 0.2862), (0.1464, 0.7406, 0.1931), (0.1649, 0.8411, 0.1248), (0.1656, 0.8306, -0.005764), (0.1672, 0.8388, -0.123), (0.1626, 0.8173, -0.2584), (0.1458, 0.7331, -0.3748), (0.1255, 0.6308, -0.4853), (0.09858, 0.4956, -0.5706), (0.09858, 0.4956, -0.5706), (0.09858, 0.4956, -0.5706), (0.07569, 0.3793, -0.5734), (0.03464, 0.1742, -0.5857), (3.718e-09, 0.5323, -0.6012), (3.718e-09, 0.5323, -0.6012), (3.718e-09, 0.5323, -0.6012), (0.1333, 0.3148, 0.4558), (0.1751, 0.4255, 0.5112), (0.1751, 0.4255, 0.5112), (0.1751, 0.4255, 0.5112), (0.209, 0.5067, 0.4832), (0.2376, 0.5571, 0.3743), (0.2719, 0.6342, 0.3042), (0.3305, 0.7942, 0.2638), (0.3439, 0.8221, 0.1271), (0.341, 0.8098, -0.01151), (0.3592, 0.8665, -0.141), (0.3376, 0.8133, -0.2741), (0.3001, 0.7281, -0.3936), (0.2593, 0.626, -0.5112), (0.1904, 0.4798, -0.5594), (0.1904, 0.4798, -0.5594), (0.1904, 0.4798, -0.5594), (0.1571, 0.3781, -0.6249), (0.07178, 0.1756, -0.6014), (0.2865, 0.4295, -0.5646), (0.2525, 0.3803, 0.5001), (0.247, 0.239, 0.4271), (0.3196, 0.3209, 0.5079), (0.3196, 0.3209, 0.5079), (0.3196, 0.3209, 0.5079), (0.3564, 0.3795, 0.4342), (0.4283, 0.4545, 0.3722), (0.5063, 0.5213, 0.3536), (0.5587, 0.5808, 0.2303), (0.5732, 0.5976, 0.1128), (0.5768, 0.6019, -0.023), (0.6614, 0.6621, -0.1411), (0.5981, 0.6056, -0.2581), (0.5522, 0.5557, -0.39), (0.4775, 0.4764, -0.5072), (0.3749, 0.3716, -0.5888), (0.3749, 0.3716, -0.5888), (0.3749, 0.3716, -0.5888), (0.2891, 0.2861, -0.5992), (0.1366, 0.1367, -0.5767), (0.2679, 0.1779, 0.4114), (0.3602, 0.2377, 0.4681), (0.3602, 0.2377, 0.4681), (0.3602, 0.2377, 0.4681), (0.4341, 0.2889, 0.4692), (0.4906, 0.3259, 0.3691), (0.568, 0.3804, 0.3232), (0.6632, 0.4445, 0.2372), (0.6874, 0.4621, 0.1126), (0.678, 0.4485, -0.01437), (0.7391, 0.4936, -0.1341), (0.6746, 0.4508, -0.2472), (0.6159, 0.4115, -0.3684), (0.5327, 0.3559, -0.4821), (0.4162, 0.2784, -0.5593), (0.4162, 0.2784, -0.5593), (0.4162, 0.2784, -0.5593), (0.3236, 0.2162, -0.5911), (0.1488, 0.0996, -0.5762), (0.3063, 0.1208, 0.4636), (0.418, 0.1643, 0.4725), (0.418, 0.1643, 0.4725), (0.418, 0.1643, 0.4725), (0.5006, 0.1985, 0.4676), (0.5825, 0.2159, 0.3804), (0.6915, 0.2775, 0.3584), (0.7706, 0.3143, 0.2487), (0.799, 0.3221, 0.1183), (0.8297, 0.3345, -0.01343), (0.8682, 0.3596, -0.141), (0.7917, 0.323, -0.2613), (0.7195, 0.2946, -0.3852), (0.6137, 0.2575, -0.4953), (0.4885, 0.2036, -0.5933), (0.4885, 0.2036, -0.5933), (0.4885, 0.2036, -0.5933), (0.3787, 0.1569, -0.629), (0.1773, 0.07399, -0.5915), (0.4357, 0.08019, 0.4637), (0.5222, 0.1039, -0.6012), (0.327, -0.00897, 0.4938), (0.442, -0.007456, 0.4692), (0.442, -0.007456, 0.4692), (0.442, -0.007456, 0.4692), (0.5533, -0.004298, 0.488), (0.6918, -0.002578, 0.4738), (0.7941, 0.0006116, 0.3998), (0.7919, 0.02144, 0.242), (0.8319, 0.02083, 0.09551), (0.9582, 2.934e-07, -5.343e-07), (0.8944, 0.006181, -0.1292), (0.8561, -0.004291, -0.2611), (0.7494, 7.986e-05, -0.3604), (0.6772, -9.03e-05, -0.5108), (0.5323, -3.363e-07, -0.6012), (0.5323, -3.363e-07, -0.6012), (0.5323, -3.363e-07, -0.6012), (0.4082, -0.002545, -0.6119), (0.1926, 8.901e-05, -0.5813), (0.3052, -0.06577, 0.4599), (0.4159, -0.09387, 0.4555), (0.4159, -0.09387, 0.4555), (0.4159, -0.09387, 0.4555), (0.5205, -0.1075, 0.4735), (0.6454, -0.128, 0.4495), (0.7026, -0.1293, 0.3489), (0.7395, -0.1324, 0.2103), (0.7648, -0.14, 0.07501), (0.8882, -0.1766, -0.0001318), (0.8627, -0.1716, -0.133), (0.8172, -0.1628, -0.259), (0.7266, -0.1448, -0.368), (0.6279, -0.1249, -0.4814), (0.4948, -0.0983, -0.5686), (0.4948, -0.0983, -0.5686), (0.4948, -0.0983, -0.5686), (0.381, -0.07571, -0.5811), (0.1765, -0.03519, -0.567), (0.3037, -0.1334, 0.5072), (0.4151, -0.1807, 0.5254), (0.4151, -0.1807, 0.5254), (0.4151, -0.1807, 0.5254), (0.5207, -0.2151, 0.5458), (0.6272, -0.2534, 0.4582), (0.6344, -0.2389, 0.3114), (0.6961, -0.2756, 0.1733), (0.8135, -0.3442, 0.1002), (0.8717, -0.3606, -0.002187), (0.8681, -0.3596, -0.141), (0.8055, -0.331, -0.2686), (0.728, -0.3032, -0.3945), (0.6114, -0.2485, -0.4878), (0.4839, -0.1953, -0.5741), (0.4839, -0.1953, -0.5741), (0.4839, -0.1953, -0.5741), (0.3783, -0.1529, -0.6088), (0.1786, -0.0735, -0.5813), (0.3772, -0.2553, 0.5425), (0.4361, -0.2914, -0.5834), (0.2326, -0.2375, 0.5002), (0.3213, -0.3241, 0.5526), (0.3213, -0.3241, 0.5526), (0.3213, -0.3241, 0.5526), (0.3964, -0.3995, 0.5363), (0.4683, -0.4767, 0.4565), (0.4745, -0.4932, 0.3048), (0.5227, -0.5319, 0.1833), (0.5836, -0.5441, 0.05528), (0.6329, -0.6181, -0.01781), (0.6447, -0.6404, -0.1415), (0.6155, -0.6157, -0.2678), (0.5356, -0.5273, -0.362), (0.4633, -0.4687, -0.4886), (0.3686, -0.3728, -0.5829), (0.3686, -0.3728, -0.5829), (0.3686, -0.3728, -0.5829), (0.282, -0.2914, -0.5869), (0.1338, -0.134, -0.6066), (0.1713, -0.2637, 0.4641), (0.2403, -0.3643, 0.5191), (0.2403, -0.3643, 0.5191), (0.2403, -0.3643, 0.5191), (0.2959, -0.4455, 0.5145), (0.3511, -0.5312, 0.4333), (0.3639, -0.5592, 0.3081), (0.3805, -0.5796, 0.1709), (0.4197, -0.6303, 0.06083), (0.4395, -0.6542, -0.03208), (0.4853, -0.7256, -0.1349), (0.4665, -0.6982, -0.2624), (0.4028, -0.6039, -0.3559), (0.3549, -0.5312, -0.4797), (0.2805, -0.4198, -0.5694), (0.2805, -0.4198, -0.5694), (0.2805, -0.4198, -0.5694), (0.2153, -0.3233, -0.5802), (0.09954, -0.149, -0.5707), (2.05e-08, -3.191e-07, -0.5283), (2.05e-08, -3.191e-07, -0.5283), (2.05e-08, -3.191e-07, -0.5283), (2.05e-08, -3.191e-07, -0.5283), (2.05e-08, -3.191e-07, -0.5283), (2.05e-08, -3.191e-07, -0.5283), (2.05e-08, -3.191e-07, -0.5283), (2.05e-08, -3.191e-07, -0.5283), (2.05e-08, -3.191e-07, -0.5283), (2.05e-08, -3.191e-07, -0.5283), (2.05e-08, -3.191e-07, -0.5283), (2.05e-08, -3.191e-07, -0.5283), (2.05e-08, -3.191e-07, -0.5283), (2.05e-08, -3.191e-07, -0.5283), (2.05e-08, -3.191e-07, -0.5283), (2.05e-08, -3.191e-07, -0.5283), (2.05e-08, -3.191e-07, -0.5283), (2.05e-08, -3.191e-07, -0.5283), (2.05e-08, -3.191e-07, -0.5283), (2.05e-08, -3.191e-07, -0.5283), (2.05e-08, -3.191e-07, -0.5283), (2.05e-08, -3.191e-07, -0.5283), (2.05e-08, -3.191e-07, -0.5283), (0.1232, -0.3096, 0.5079), (0.1745, -0.4263, 0.5593), (0.1745, -0.4263, 0.5593), (0.1745, -0.4263, 0.5593), (0.2159, -0.5226, 0.5546), (0.2565, -0.6124, 0.449), (0.2698, -0.6665, 0.3386), (0.2811, -0.6751, 0.1907), (0.3025, -0.7739, 0.09475), (0.3215, -0.8153, -0.01228), (0.3542, -0.8457, -0.1371), (0.326, -0.7958, -0.2634), (0.2905, -0.6917, -0.3627), (0.2575, -0.6154, -0.4983), (0.2038, -0.4905, -0.5979), (0.2038, -0.4905, -0.5979), (0.2038, -0.4905, -0.5979), (0.1614, -0.3726, -0.5889), (0.07287, -0.1771, -0.5926), (0.08993, -0.4517, 0.5483), (0.1035, -0.5205, -0.5975), (-4.634e-08, -0.3254, 0.5505), (2.419e-08, -0.4594, 0.5474), (2.419e-08, -0.4594, 0.5474), (2.419e-08, -0.4594, 0.5474), (2.166e-08, -0.5656, 0.5509), (-2.301e-08, -0.6824, 0.4702), (-7.45e-08, -0.7151, 0.3386), (5.817e-08, -0.746, 0.1927), (-6.94e-08, -0.8766, 0.123), (-9.349e-08, -0.9387, -0.007039), (-8.037e-08, -0.8872, -0.1309), (6.954e-08, -0.8276, -0.249), (-7.924e-08, -0.7962, -0.4013), (-2.117e-08, -0.677, -0.5105), (-6.246e-09, -0.5239, -0.5796), (-6.246e-09, -0.5239, -0.5796), (-6.246e-09, -0.5239, -0.5796), (-1.688e-09, -0.4069, -0.5968), (7.645e-09, -0.1938, -0.5702), (-0.06017, -0.3058, 0.4827), (-0.08514, -0.4292, 0.5132), (-0.08514, -0.4292, 0.5132), (-0.08514, -0.4292, 0.5132), (-0.1047, -0.5263, 0.5162), (-0.125, -0.6301, 0.4376), (-0.1243, -0.6568, 0.3094), (-0.1315, -0.6964, 0.1796), (-0.1615, -0.8267, 0.109), (-0.1738, -0.8758, -0.00038), (-0.171, -0.8552, -0.1303), (-0.1627, -0.8171, -0.2594), (-0.1418, -0.7156, -0.3607), (-0.1255, -0.6308, -0.4853), (-0.09675, -0.488, -0.5523), (-0.09675, -0.488, -0.5523), (-0.09675, -0.488, -0.5523), (-0.07575, -0.3805, -0.5863), (-0.03512, -0.1772, -0.563), (-0.1232, -0.3096, 0.5079), (-0.1745, -0.4263, 0.5593), (-0.1745, -0.4263, 0.5593), (-0.1745, -0.4263, 0.5593), (-0.2159, -0.5226, 0.5546), (-0.2565, -0.6124, 0.449), (-0.2698, -0.6665, 0.3386), (-0.2811, -0.6751, 0.1907), (-0.3025, -0.7739, 0.09475), (-0.3215, -0.8153, -0.01228), (-0.3542, -0.8457, -0.1371), (-0.326, -0.7958, -0.2634), (-0.2905, -0.6917, -0.3627), (-0.2575, -0.6154, -0.4983), (-0.2038, -0.4905, -0.5979), (-0.2038, -0.4905, -0.5979), (-0.2038, -0.4905, -0.5979), (-0.1614, -0.3726, -0.5889), (-0.07287, -0.1771, -0.5926), (-0.2957, -0.4425, -0.6008), (-0.2535, -0.382, 0.5736), (-1.852e-07, -0.003138, 0.3859), (-1.852e-07, -0.003138, 0.3859), (-1.852e-07, -0.003138, 0.3859), (-1.852e-07, -0.003138, 0.3859), (-1.852e-07, -0.003138, 0.3859), (-1.852e-07, -0.003138, 0.3859), (-1.852e-07, -0.003138, 0.3859), (-1.852e-07, -0.003138, 0.3859), (-1.852e-07, -0.003138, 0.3859), (-1.852e-07, -0.003138, 0.3859), (-1.852e-07, -0.003138, 0.3859), (-1.852e-07, -0.003138, 0.3859), (-1.852e-07, -0.003138, 0.3859), (-1.852e-07, -0.003138, 0.3859), (-1.852e-07, -0.003138, 0.3859), (-1.852e-07, -0.003138, 0.3859), (-1.852e-07, -0.003138, 0.3859), (-1.852e-07, -0.003138, 0.3859), (-1.852e-07, -0.003138, 0.3859), (-1.852e-07, -0.003138, 0.3859), (-1.852e-07, -0.003138, 0.3859), (-1.852e-07, -0.003138, 0.3859), (-1.852e-07, -0.003138, 0.3859), (-0.2326, -0.2375, 0.5002), (-0.3213, -0.3241, 0.5526), (-0.3213, -0.3241, 0.5526), (-0.3213, -0.3241, 0.5526), (-0.3964, -0.3995, 0.5363), (-0.4683, -0.4767, 0.4565), (-0.4745, -0.4932, 0.3048), (-0.5227, -0.5319, 0.1833), (-0.5836, -0.5441, 0.05528), (-0.6329, -0.6181, -0.01781), (-0.6447, -0.6404, -0.1415), (-0.6155, -0.6157, -0.2678), (-0.5356, -0.5273, -0.362), (-0.4633, -0.4687, -0.4886), (-0.3686, -0.3728, -0.5829), (-0.3686, -0.3728, -0.5829), (-0.3686, -0.3728, -0.5829), (-0.282, -0.2914, -0.5869), (-0.1338, -0.134, -0.6066), (-0.2589, -0.1763, 0.4626), (-0.3597, -0.2431, 0.5055), (-0.3597, -0.2431, 0.5055), (-0.3597, -0.2431, 0.5055), (-0.4422, -0.2967, 0.4974), (-0.5086, -0.3395, 0.4067), (-0.5489, -0.3667, 0.3012), (-0.6153, -0.4134, 0.1926), (-0.6549, -0.4313, 0.06104), (-0.7305, -0.485, -0.007764), (-0.7347, -0.49, -0.1338), (-0.6697, -0.4464, -0.2418), (-0.6256, -0.418, -0.3779), (-0.5252, -0.3509, -0.4709), (-0.4112, -0.2748, -0.5463), (-0.4112, -0.2748, -0.5463), (-0.4112, -0.2748, -0.5463), (-0.3206, -0.2148, -0.5675), (-0.1493, -0.09961, -0.571), (-0.3037, -0.1334, 0.5072), (-0.4151, -0.1807, 0.5254), (-0.4151, -0.1807, 0.5254), (-0.4151, -0.1807, 0.5254), (-0.5207, -0.2151, 0.5458), (-0.6272, -0.2534, 0.4582), (-0.6344, -0.2389, 0.3114), (-0.6961, -0.2756, 0.1733), (-0.8135, -0.3442, 0.1002), (-0.8717, -0.3606, -0.002187), (-0.8681, -0.3596, -0.141), (-0.8055, -0.331, -0.2686), (-0.728, -0.3032, -0.3945), (-0.6114, -0.2485, -0.4878), (-0.4839, -0.1953, -0.5741), (-0.4839, -0.1953, -0.5741), (-0.4839, -0.1953, -0.5741), (-0.3783, -0.1529, -0.6088), (-0.1786, -0.0735, -0.5813), (-0.5168, -0.102, -0.5871), (-0.4356, -0.09855, 0.4777), (-0.327, -0.008969, 0.4938), (-0.442, -0.007456, 0.4692), (-0.442, -0.007456, 0.4692), (-0.442, -0.007456, 0.4692), (-0.5533, -0.004298, 0.488), (-0.6918, -0.002578, 0.4738), (-0.7941, 0.0006117, 0.3998), (-0.7919, 0.02144, 0.242), (-0.8319, 0.02083, 0.09551), (-0.9582, 5.218e-07, -5.343e-07), (-0.8944, 0.006182, -0.1292), (-0.8561, -0.004291, -0.2611), (-0.7494, 8e-05, -0.3604), (-0.6772, -9.017e-05, -0.5108), (-0.5323, -2.577e-07, -0.6012), (-0.5323, -2.577e-07, -0.6012), (-0.5323, -2.577e-07, -0.6012), (-0.4082, -0.002545, -0.6119), (-0.1926, 8.901e-05, -0.5813), (-0.3058, 0.05412, 0.4396), (-0.4196, 0.07705, 0.4575), (-0.4196, 0.07705, 0.4575), (-0.4196, 0.07705, 0.4575), (-0.5121, 0.09952, 0.4526), (-0.6365, 0.1228, 0.4342), (-0.7372, 0.1454, 0.3766), (-0.7931, 0.1624, 0.248), (-0.8245, 0.1674, 0.1185), (-0.8758, 0.1746, -0.001959), (-0.8664, 0.1723, -0.1309), (-0.7982, 0.1589, -0.2472), (-0.7291, 0.145, -0.37), (-0.6239, 0.1241, -0.4765), (-0.4956, 0.09858, -0.5706), (-0.4956, 0.09858, -0.5706), (-0.4956, 0.09858, -0.5706), (-0.3812, 0.0756, -0.5877), (-0.176, 0.03496, -0.5691), (-0.3063, 0.1208, 0.4636), (-0.418, 0.1643, 0.4725), (-0.418, 0.1643, 0.4725), (-0.418, 0.1643, 0.4725), (-0.5006, 0.1985, 0.4676), (-0.5825, 0.2159, 0.3804), (-0.6915, 0.2775, 0.3584), (-0.7706, 0.3143, 0.2487), (-0.799, 0.3221, 0.1183), (-0.8297, 0.3345, -0.01343), (-0.8682, 0.3596, -0.141), (-0.7917, 0.323, -0.2613), (-0.7195, 0.2946, -0.3852), (-0.6137, 0.2575, -0.4953), (-0.4885, 0.2036, -0.5933), (-0.4885, 0.2036, -0.5933), (-0.4885, 0.2036, -0.5933), (-0.3787, 0.1569, -0.629), (-0.1773, 0.07399, -0.5915), (-0.4349, 0.2913, -0.5788), (-0.3767, 0.2482, 0.4901), (-0.247, 0.239, 0.4271), (-0.3196, 0.3209, 0.5079), (-0.3196, 0.3209, 0.5079), (-0.3196, 0.3209, 0.5079), (-0.3564, 0.3795, 0.4342), (-0.4283, 0.4545, 0.3722), (-0.5063, 0.5213, 0.3536), (-0.5587, 0.5808, 0.2303), (-0.5732, 0.5976, 0.1128), (-0.5768, 0.6019, -0.023), (-0.6614, 0.6621, -0.1411), (-0.5981, 0.6056, -0.2581), (-0.5522, 0.5557, -0.39), (-0.4775, 0.4764, -0.5072), (-0.3749, 0.3716, -0.5888), (-0.3749, 0.3716, -0.5888), (-0.3749, 0.3716, -0.5888), (-0.2891, 0.2861, -0.5992), (-0.1366, 0.1367, -0.5767), (-0.1817, 0.2659, 0.415), (-0.2431, 0.3625, 0.4733), (-0.2431, 0.3625, 0.4733), (-0.2431, 0.3625, 0.4733), (-0.2736, 0.429, 0.4327), (-0.3219, 0.4954, 0.3531), (-0.4005, 0.6038, 0.3543), (-0.4262, 0.6533, 0.2289), (-0.4682, 0.7085, 0.1207), (-0.4809, 0.7232, -0.007121), (-0.4937, 0.7391, -0.1343), (-0.465, 0.6959, -0.2608), (-0.4157, 0.6224, -0.3748), (-0.3573, 0.5348, -0.4853), (-0.272, 0.4071, -0.5348), (-0.272, 0.4071, -0.5348), (-0.272, 0.4071, -0.5348), (-0.2155, 0.322, -0.5785), (-0.09986, 0.1495, -0.5645), (-0.1333, 0.3148, 0.4558), (-0.1751, 0.4255, 0.5112), (-0.1751, 0.4255, 0.5112), (-0.1751, 0.4255, 0.5112), (-0.209, 0.5067, 0.4832), (-0.2376, 0.5571, 0.3743), (-0.2719, 0.6342, 0.3042), (-0.3305, 0.7942, 0.2638), (-0.3439, 0.8221, 0.1271), (-0.341, 0.8098, -0.01151), (-0.3592, 0.8665, -0.141), (-0.3376, 0.8133, -0.2741), (-0.3001, 0.7281, -0.3936), (-0.2593, 0.626, -0.5112), (-0.1904, 0.4798, -0.5594), (-0.1904, 0.4798, -0.5594), (-0.1904, 0.4798, -0.5594), (-0.1571, 0.3781, -0.6249), (-0.07178, 0.1756, -0.6014), (-0.09189, 0.4525, 0.4849), (-0.1038, 0.5221, -0.6011), (6.275e-08, 0.8342, -0.2492), (2.645e-07, 0.7967, -0.4017), (1.503e-07, 0.6775, -0.5112), (7.561e-08, 0.4085, -0.6149), (1.862e-08, 0.1879, -0.6172)], [], [(996, 995, 504, 505), (487, 486, 497, 498), (997, 996, 505, 506), (488, 487, 498, 499), (512, 997, 506, 507), (489, 488, 499, 500), (998, 513, 508, 510), (490, 489, 500, 501), (999, 998, 510, 511), (491, 490, 501, 502), (482, 796, 493), (693, 999, 511), (492, 491, 502, 503), (483, 482, 493, 494), (995, 492, 503, 504), (486, 484, 495, 497), (496, 10, 515, 516), (19, 18, 525, 526), (12, 11, 517, 519), (20, 19, 526, 527), (13, 12, 519, 520), (21, 20, 527, 528), (14, 13, 520, 521), (509, 21, 528, 529), (15, 14, 521, 522), (23, 22, 530, 532), (16, 15, 522, 523), (24, 23, 532, 533), (17, 16, 523, 524), (10, 797, 515), (694, 24, 533), (18, 17, 524, 525), (30, 29, 44, 45), (38, 531, 52, 53), (31, 30, 45, 46), (39, 38, 53, 54), (32, 31, 46, 47), (25, 798, 40), (695, 39, 54), (33, 32, 47, 48), (518, 25, 40, 535), (34, 33, 48, 49), (27, 26, 41, 42), (35, 34, 49, 50), (28, 27, 42, 43), (36, 35, 50, 51), (29, 28, 43, 44), (37, 36, 51, 534), (49, 48, 546, 547), (42, 41, 538, 540), (50, 49, 547, 548), (43, 42, 540, 541), (51, 50, 548, 549), (44, 43, 541, 542), (534, 51, 549, 550), (45, 44, 542, 543), (53, 52, 551, 553), (46, 45, 543, 544), (54, 53, 553, 554), (47, 46, 544, 545), (40, 798, 536), (695, 54, 554), (48, 47, 545, 546), (535, 40, 536, 537), (68, 552, 570, 572), (61, 60, 562, 563), (69, 68, 572, 573), (62, 61, 563, 564), (55, 799, 555), (696, 69, 573), (63, 62, 564, 565), (539, 55, 555, 556), (64, 63, 565, 566), (57, 56, 557, 559), (65, 64, 566, 567), (58, 57, 559, 560), (66, 65, 567, 568), (59, 58, 560, 561), (67, 66, 568, 569), (60, 59, 561, 562), (80, 79, 585, 586), (73, 72, 578, 579), (81, 80, 586, 587), (74, 73, 579, 580), (571, 81, 587, 588), (75, 74, 580, 581), (83, 82, 589, 591), (76, 75, 581, 582), (84, 83, 591, 592), (77, 76, 582, 583), (70, 800, 574), (697, 84, 592), (78, 77, 583, 584), (558, 70, 574, 575), (79, 78, 584, 585), (72, 71, 576, 578), (99, 98, 113, 114), (92, 91, 106, 107), (85, 801, 100), (698, 99, 114), (93, 92, 107, 108), (577, 85, 100, 593), (94, 93, 108, 109), (87, 86, 101, 102), (95, 94, 109, 110), (88, 87, 102, 103), (96, 95, 110, 111), (89, 88, 103, 104), (590, 96, 111, 594), (90, 89, 104, 105), (98, 97, 112, 113), (91, 90, 105, 106), (103, 102, 599, 600), (111, 110, 607, 608), (104, 103, 600, 601), (594, 111, 608, 609), (105, 104, 601, 602), (113, 112, 610, 612), (106, 105, 602, 603), (114, 113, 612, 613), (107, 106, 603, 604), (100, 801, 595), (698, 114, 613), (108, 107, 604, 605), (593, 100, 595, 596), (109, 108, 605, 606), (102, 101, 597, 599), (110, 109, 606, 607), (122, 121, 622, 623), (115, 802, 614), (699, 129, 632), (123, 122, 623, 624), (598, 115, 614, 615), (124, 123, 624, 625), (117, 116, 616, 618), (125, 124, 625, 626), (118, 117, 618, 619), (126, 125, 626, 627), (119, 118, 619, 620), (611, 126, 627, 628), (120, 119, 620, 621), (128, 127, 629, 631), (121, 120, 621, 622), (129, 128, 631, 632), (141, 140, 645, 646), (134, 133, 638, 639), (630, 141, 646, 647), (135, 134, 639, 640), (143, 142, 648, 650), (136, 135, 640, 641), (144, 143, 650, 651), (137, 136, 641, 642), (130, 803, 633), (700, 144, 651), (138, 137, 642, 643), (617, 130, 633, 634), (139, 138, 643, 644), (132, 131, 635, 637), (140, 139, 644, 645), (133, 132, 637, 638), (145, 804, 160), (701, 159, 174), (153, 152, 167, 168), (636, 145, 160, 652), (154, 153, 168, 169), (147, 146, 161, 162), (155, 154, 169, 170), (148, 147, 162, 163), (156, 155, 170, 171), (149, 148, 163, 164), (649, 156, 171, 653), (150, 149, 164, 165), (158, 157, 172, 173), (151, 150, 165, 166), (159, 158, 173, 174), (152, 151, 166, 167), (164, 163, 659, 660), (653, 171, 667, 668), (165, 164, 660, 661), (173, 172, 669, 671), (166, 165, 661, 662), (174, 173, 671, 672), (167, 166, 662, 663), (160, 804, 654), (701, 174, 672), (168, 167, 663, 664), (652, 160, 654, 655), (169, 168, 664, 665), (162, 161, 656, 658), (170, 169, 665, 666), (163, 162, 658, 659), (171, 170, 666, 667), (183, 182, 682, 683), (657, 175, 673, 674), (184, 183, 683, 684), (177, 176, 675, 677), (185, 184, 684, 685), (178, 177, 677, 678), (186, 185, 685, 686), (179, 178, 678, 679), (670, 186, 686, 687), (180, 179, 679, 680), (188, 187, 688, 690), (181, 180, 680, 681), (189, 188, 690, 691), (182, 181, 681, 682), (175, 805, 673), (692, 189, 691), (689, 201, 728, 729), (195, 194, 721, 722), (203, 202, 730, 732), (196, 195, 722, 723), (204, 203, 732, 733), (197, 196, 723, 724), (190, 806, 715), (702, 204, 733), (198, 197, 724, 725), (676, 190, 715, 716), (199, 198, 725, 726), (192, 191, 717, 719), (200, 199, 726, 727), (193, 192, 719, 720), (201, 200, 727, 728), (194, 193, 720, 721), (215, 214, 229, 230), (208, 718, 222, 223), (216, 215, 230, 231), (209, 208, 223, 224), (217, 216, 231, 232), (210, 209, 224, 225), (731, 217, 232, 735), (211, 210, 225, 226), (219, 218, 233, 234), (212, 211, 226, 227), (220, 219, 234, 235), (213, 212, 227, 228), (206, 807, 221), (703, 220, 235), (214, 213, 228, 229), (207, 206, 221, 734), (234, 233, 751, 753), (227, 226, 743, 744), (235, 234, 753, 754), (228, 227, 744, 745), (221, 807, 736), (703, 235, 754), (229, 228, 745, 746), (734, 221, 736, 737), (230, 229, 746, 747), (223, 222, 738, 740), (231, 230, 747, 748), (224, 223, 740, 741), (232, 231, 748, 749), (225, 224, 741, 742), (735, 232, 749, 750), (226, 225, 742, 743), (238, 739, 757, 759), (246, 245, 766, 767), (239, 238, 759, 760), (247, 246, 767, 768), (240, 239, 760, 761), (752, 247, 768, 769), (241, 240, 761, 762), (249, 248, 770, 772), (242, 241, 762, 763), (250, 249, 772, 773), (243, 242, 763, 764), (236, 808, 755), (704, 250, 773), (244, 243, 764, 765), (237, 236, 755, 756), (245, 244, 765, 766), (257, 256, 781, 782), (265, 264, 791, 792), (258, 257, 782, 783), (251, 809, 774), (705, 265, 792), (259, 258, 783, 784), (758, 251, 774, 775), (260, 259, 784, 785), (253, 252, 776, 778), (261, 260, 785, 786), (254, 253, 778, 779), (262, 261, 786, 787), (255, 254, 779, 780), (771, 262, 787, 788), (256, 255, 780, 781), (264, 263, 789, 791), (276, 275, 290, 291), (269, 268, 283, 284), (277, 276, 291, 292), (270, 269, 284, 285), (790, 277, 292, 793), (271, 270, 285, 286), (279, 278, 293, 294), (272, 271, 286, 287), (280, 279, 294, 295), (273, 272, 287, 288), (266, 795, 281), (706, 280, 295), (274, 273, 288, 289), (777, 266, 281, 794), (275, 274, 289, 290), (268, 267, 282, 283), (295, 294, 835, 836), (288, 287, 826, 827), (281, 795, 818), (706, 295, 836), (289, 288, 827, 828), (794, 281, 818, 819), (290, 289, 828, 829), (283, 282, 820, 822), (291, 290, 829, 830), (284, 283, 822, 823), (292, 291, 830, 831), (285, 284, 823, 824), (793, 292, 831, 832), (286, 285, 824, 825), (294, 293, 833, 835), (287, 286, 825, 826), (300, 299, 841, 842), (308, 307, 849, 850), (301, 300, 842, 843), (834, 308, 850, 851), (302, 301, 843, 844), (310, 309, 852, 854), (303, 302, 844, 845), (311, 310, 854, 855), (304, 303, 845, 846), (297, 810, 837), (707, 311, 855), (305, 304, 846, 847), (821, 297, 837, 838), (306, 305, 847, 848), (299, 298, 839, 841), (307, 306, 848, 849), (319, 318, 864, 865), (312, 811, 856), (708, 326, 874), (320, 319, 865, 866), (840, 312, 856, 857), (321, 320, 866, 867), (314, 313, 858, 860), (322, 321, 867, 868), (315, 314, 860, 861), (323, 322, 868, 869), (316, 315, 861, 862), (853, 323, 869, 870), (317, 316, 862, 863), (325, 324, 871, 873), (318, 317, 863, 864), (326, 325, 873, 874), (338, 337, 352, 353), (331, 330, 345, 346), (872, 338, 353, 875), (332, 331, 346, 347), (340, 339, 354, 355), (333, 332, 347, 348), (341, 340, 355, 356), (334, 333, 348, 349), (327, 812, 342), (709, 341, 356), (335, 334, 349, 350), (859, 327, 342, 876), (336, 335, 350, 351), (329, 328, 343, 344), (337, 336, 351, 352), (330, 329, 344, 345), (709, 356, 895), (350, 349, 886, 887), (876, 342, 877, 878), (351, 350, 887, 888), (344, 343, 879, 881), (352, 351, 888, 889), (345, 344, 881, 882), (353, 352, 889, 890), (346, 345, 882, 883), (875, 353, 890, 891), (347, 346, 883, 884), (355, 354, 892, 894), (348, 347, 884, 885), (356, 355, 894, 895), (349, 348, 885, 886), (342, 812, 877), (893, 368, 909, 910), (362, 361, 902, 903), (370, 369, 911, 913), (363, 362, 903, 904), (371, 370, 913, 914), (364, 363, 904, 905), (357, 813, 896), (710, 371, 914), (365, 364, 905, 906), (880, 357, 896, 897), (366, 365, 906, 907), (359, 358, 898, 900), (367, 366, 907, 908), (360, 359, 900, 901), (368, 367, 908, 909), (361, 360, 901, 902), (899, 372, 915, 916), (381, 380, 925, 926), (374, 373, 917, 919), (382, 381, 926, 927), (375, 374, 919, 920), (383, 382, 927, 928), (376, 375, 920, 921), (912, 383, 928, 929), (377, 376, 921, 922), (385, 384, 930, 932), (378, 377, 922, 923), (386, 385, 932, 933), (379, 378, 923, 924), (372, 814, 915), (711, 386, 933), (380, 379, 924, 925), (392, 391, 406, 407), (400, 931, 414, 415), (393, 392, 407, 408), (401, 400, 415, 416), (394, 393, 408, 409), (387, 815, 402), (712, 401, 416), (395, 394, 409, 410), (918, 387, 402, 935), (396, 395, 410, 411), (389, 388, 403, 404), (397, 396, 411, 412), (390, 389, 404, 405), (398, 397, 412, 413), (391, 390, 405, 406), (399, 398, 413, 934), (411, 410, 946, 947), (404, 403, 938, 940), (412, 411, 947, 948), (405, 404, 940, 941), (413, 412, 948, 949), (406, 405, 941, 942), (934, 413, 949, 950), (407, 406, 942, 943), (415, 414, 951, 953), (408, 407, 943, 944), (416, 415, 953, 954), (409, 408, 944, 945), (402, 815, 936), (712, 416, 954), (410, 409, 945, 946), (935, 402, 936, 937), (430, 952, 970, 972), (423, 422, 962, 963), (431, 430, 972, 973), (424, 423, 963, 964), (417, 816, 955), (713, 431, 973), (425, 424, 964, 965), (939, 417, 955, 956), (426, 425, 965, 966), (419, 418, 957, 959), (427, 426, 966, 967), (420, 419, 959, 960), (428, 427, 967, 968), (421, 420, 960, 961), (429, 428, 968, 969), (422, 421, 961, 962), (434, 958, 976, 978), (442, 441, 985, 986), (435, 434, 978, 979), (443, 442, 986, 987), (436, 435, 979, 980), (971, 443, 987, 988), (437, 436, 980, 981), (445, 444, 989, 991), (438, 437, 981, 982), (446, 445, 991, 992), (439, 438, 982, 983), (432, 817, 974), (714, 446, 992), (440, 439, 983, 984), (433, 432, 974, 975), (441, 440, 984, 985), (453, 452, 467, 468), (461, 460, 475, 476), (454, 453, 468, 469), (447, 296, 462), (205, 461, 476), (455, 454, 469, 470), (977, 447, 462, 993), (456, 455, 470, 471), (449, 448, 463, 464), (457, 456, 471, 472), (450, 449, 464, 465), (458, 457, 472, 473), (451, 450, 465, 466), (990, 458, 473, 994), (452, 451, 466, 467), (460, 459, 474, 475), (472, 471, 477, 478), (465, 464, 2, 3), (473, 472, 478, 479), (466, 465, 3, 4), (994, 473, 479, 514), (467, 466, 4, 5), (475, 474, 9, 480), (468, 467, 5, 6), (476, 475, 480, 481), (469, 468, 6, 7), (462, 296, 0), (205, 476, 481), (470, 469, 7, 8), (993, 462, 0, 485), (471, 470, 8, 477), (464, 463, 1, 2)])
me_sphere.polygons.foreach_set('use_smooth', [True] * 512)
me_sphere.materials.append(mat_material_001)
me_sphere.use_remesh_preserve_volume = False
me_sphere.use_remesh_preserve_attributes = False
me_sphere.use_mirror_vertex_groups = False
me_sphere.update()

# ---- objects
ob_cube = bpy.data.objects.new('Cube', me_cube_001)
ob_cylinder = bpy.data.objects.new('Cylinder', me_cylinder)
ob_sphere = bpy.data.objects.new('Sphere', me_sphere)
ob_lamp = bpy.data.objects.new('Lamp', light_lamp)
ob_camera = bpy.data.objects.new('Camera', cam_camera)

# ---- transforms, parenting, visibility, modifiers, constraints
ob_cube.location = (-0.2304, 0.1567, 0.6501)
ob_cube.rotation_euler = (2.023, 0.2712, -0.7894)
ob_cube.scale = (0.1388, 0.02419, 0.1388)
ob_cube.lineart.crease_threshold = 0.0
ob_cylinder.location = (0.0, 0.0, 0.6024)
ob_cylinder.scale = (0.1177, 0.1177, 0.08398)
ob_cylinder.lineart.crease_threshold = 0.0
ob_sphere.location = (0.0, 0.0, 0.0)
ob_sphere.scale = (1.345, 1.345, 1.345)
ob_sphere.lineart.crease_threshold = 0.0
ob_lamp.location = (4.076, 1.005, 5.904)
ob_lamp.rotation_euler = (0.6503, 0.05522, 1.866)
ob_lamp.lock_rotations_4d = False
ob_lamp.empty_display_type = 'ARROWS'
ob_lamp.color = (0.0, 0.0, 0.0, 0.0)
ob_lamp.lineart.crease_threshold = 0.0
ob_camera.location = (7.481, -6.508, 5.344)
ob_camera.rotation_euler = (1.109, 0.0, 0.8149)
ob_camera.lock_rotations_4d = False
ob_camera.empty_display_type = 'ARROWS'
ob_camera.color = (0.0, 0.0, 0.0, 0.0)
ob_camera.display_type = 'WIRE'
ob_camera.lineart.crease_threshold = 0.0

# ---- collection membership
col_collection_1.objects.link(ob_cube)
col_collection_1.objects.link(ob_cylinder)
col_collection_1.objects.link(ob_sphere)
col_collection_1.objects.link(ob_lamp)
col_collection_1.objects.link(ob_camera)

# ---- scene / render settings (as saved in the file)
scene.camera = ob_camera
scene.frame_start = 1; scene.frame_end = 250; scene.frame_set(1)
scene.render.engine = 'BLENDER_EEVEE_NEXT'
scene.render.resolution_percentage = 50
scene.render.dither_intensity = 0.0
scene.cycles.use_denoising = False
scene.cycles.samples = 128
scene.cycles.sampling_pattern = 'TABULATED_SOBOL'
scene.cycles.use_adaptive_sampling = False
scene.cycles.use_light_tree = False
scene.cycles.blur_glossy = 0.0
scene.cycles.sample_clamp_indirect = 0.0
scene.view_settings.view_transform = 'Standard'
bpy.context.view_layer.update()
